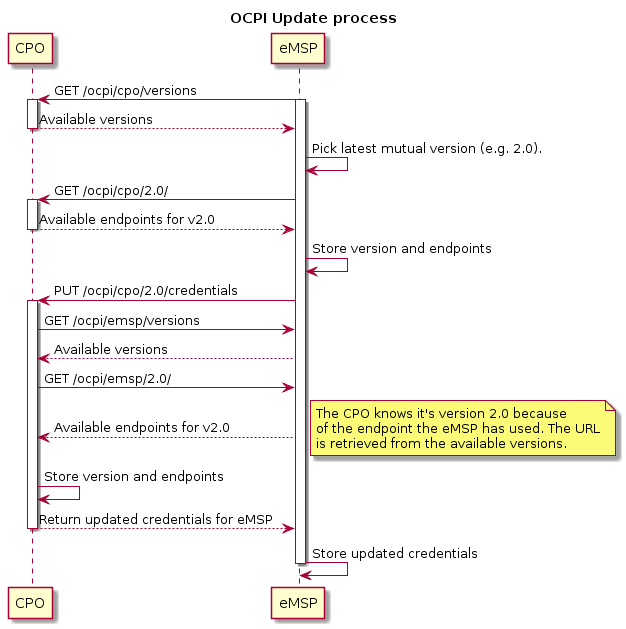

The diagram above was rendered by PlantUML. Its source (embedded in the PNG):
@startuml
title OCPI Update process

participant CPO
participant eMSP

CPO <- eMSP: GET /ocpi/cpo/versions
activate eMSP
activate CPO
CPO --> eMSP: Available versions
deactivate CPO

eMSP -> eMSP: Pick latest mutual version (e.g. 2.0).
CPO <- eMSP: GET /ocpi/cpo/2.0/
activate CPO
CPO --> eMSP: Available endpoints for v2.0
deactivate CPO
eMSP -> eMSP: Store version and endpoints
CPO <- eMSP: PUT /ocpi/cpo/2.0/credentials

activate CPO
CPO -> eMSP: GET /ocpi/emsp/versions
CPO <-- eMSP: Available versions
CPO -> eMSP: GET /ocpi/emsp/2.0/
CPO <-- eMSP: Available endpoints for v2.0
note right
    The CPO knows it's version 2.0 because
    of the endpoint the eMSP has used. The URL
    is retrieved from the available versions.
end note
CPO -> CPO: Store version and endpoints
CPO --> eMSP: Return updated credentials for eMSP
deactivate CPO

eMSP -> eMSP: Store updated credentials

deactivate eMSP
@enduml